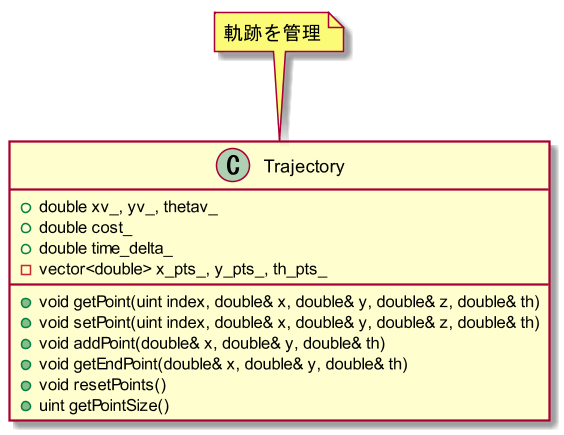

The diagram above was rendered by PlantUML. Its source (embedded in the PNG):
@startuml{Trajectory.png}

scale 1.5

class "Trajectory" {
    +double xv_, yv_, thetav_
    +double cost_
    +double time_delta_
    -vector<double> x_pts_, y_pts_, th_pts_
    +void getPoint(uint index, double& x, double& y, double& z, double& th)
    +void setPoint(uint index, double& x, double& y, double& z, double& th)
    +void addPoint(double& x, double& y, double& th)
    +void getEndPoint(double& x, double& y, double& th)
    +void resetPoints()
    +uint getPointSize()
}
note top: 軌跡を管理

@enduml